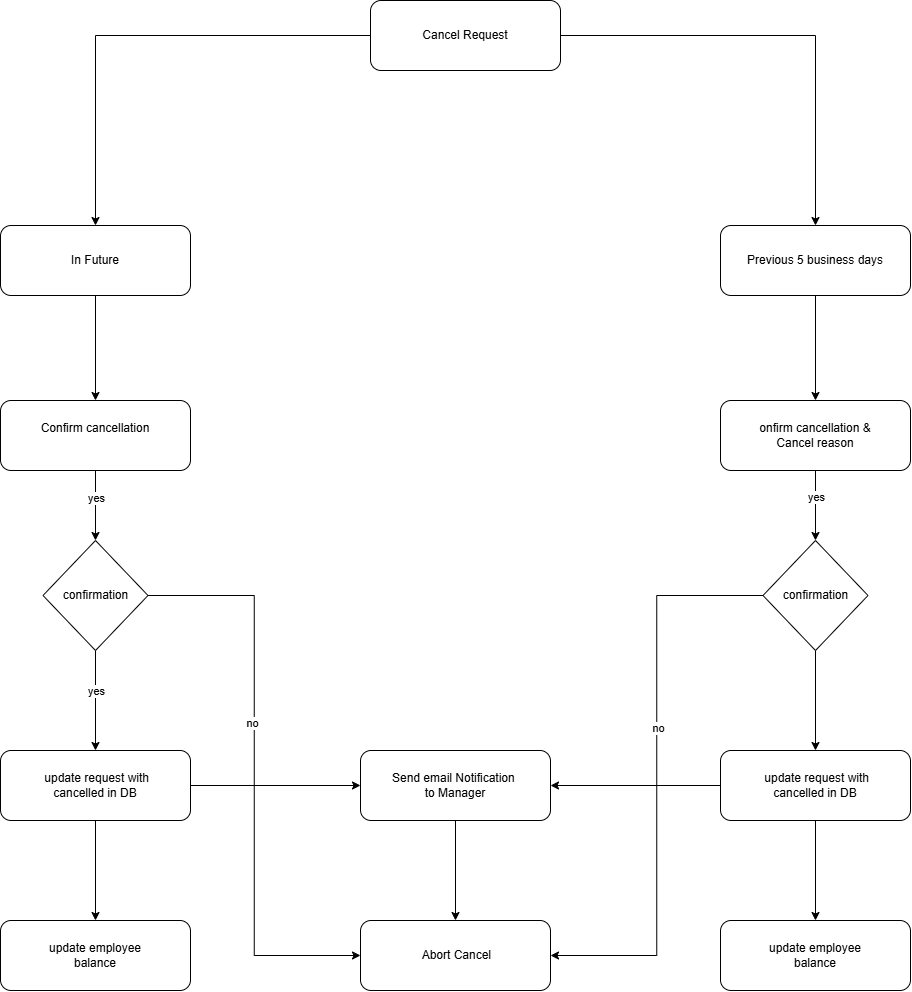

The diagram above was exported from draw.io. Its source (the exported page's mxGraphModel, read from the mxfile embedded in the PNG):
<mxGraphModel dx="1723" dy="993" grid="1" gridSize="10" guides="1" tooltips="1" connect="1" arrows="1" fold="1" page="1" pageScale="1" pageWidth="850" pageHeight="1100" math="0" shadow="0">
  <root>
    <mxCell id="0" />
    <mxCell id="1" parent="0" />
    <mxCell id="2" style="edgeStyle=orthogonalEdgeStyle;rounded=0;orthogonalLoop=1;jettySize=auto;html=1;" edge="1" source="4" target="6" parent="1">
      <mxGeometry relative="1" as="geometry" />
    </mxCell>
    <mxCell id="3" style="edgeStyle=orthogonalEdgeStyle;rounded=0;orthogonalLoop=1;jettySize=auto;html=1;entryX=0.5;entryY=0;entryDx=0;entryDy=0;" edge="1" source="4" target="8" parent="1">
      <mxGeometry relative="1" as="geometry" />
    </mxCell>
    <mxCell id="4" value="&lt;div&gt; Cancel Request&lt;/div&gt;" style="rounded=1;whiteSpace=wrap;html=1;" vertex="1" parent="1">
      <mxGeometry x="4090" y="1480" width="190" height="70" as="geometry" />
    </mxCell>
    <mxCell id="5" style="edgeStyle=orthogonalEdgeStyle;rounded=0;orthogonalLoop=1;jettySize=auto;html=1;" edge="1" source="6" target="11" parent="1">
      <mxGeometry relative="1" as="geometry" />
    </mxCell>
    <mxCell id="6" value="&lt;div&gt;  In Future&lt;br/&gt;&lt;/div&gt;" style="rounded=1;whiteSpace=wrap;html=1;" vertex="1" parent="1">
      <mxGeometry x="3720" y="1705" width="190" height="70" as="geometry" />
    </mxCell>
    <mxCell id="7" style="edgeStyle=orthogonalEdgeStyle;rounded=0;orthogonalLoop=1;jettySize=auto;html=1;" edge="1" source="8" target="14" parent="1">
      <mxGeometry relative="1" as="geometry" />
    </mxCell>
    <mxCell id="8" value="&lt;div&gt;  Previous 5 business days&lt;br/&gt;&lt;/div&gt;" style="rounded=1;whiteSpace=wrap;html=1;" vertex="1" parent="1">
      <mxGeometry x="4440" y="1705" width="190" height="70" as="geometry" />
    </mxCell>
    <mxCell id="9" style="edgeStyle=orthogonalEdgeStyle;rounded=0;orthogonalLoop=1;jettySize=auto;html=1;entryX=0.5;entryY=0;entryDx=0;entryDy=0;" edge="1" source="11" target="19" parent="1">
      <mxGeometry relative="1" as="geometry" />
    </mxCell>
    <mxCell id="10" value="yes" style="edgeLabel;html=1;align=center;verticalAlign=middle;resizable=0;points=[];" vertex="1" connectable="0" parent="9">
      <mxGeometry x="-0.1929" y="-4" relative="1" as="geometry">
        <mxPoint x="4" y="-1" as="offset" />
      </mxGeometry>
    </mxCell>
    <mxCell id="11" value="&lt;div&gt;   Confirm cancellation&lt;br/&gt;&lt;br&gt;&lt;/div&gt;" style="rounded=1;whiteSpace=wrap;html=1;" vertex="1" parent="1">
      <mxGeometry x="3720" y="1880" width="190" height="70" as="geometry" />
    </mxCell>
    <mxCell id="12" style="edgeStyle=orthogonalEdgeStyle;rounded=0;orthogonalLoop=1;jettySize=auto;html=1;entryX=0.5;entryY=0;entryDx=0;entryDy=0;" edge="1" source="14" target="27" parent="1">
      <mxGeometry relative="1" as="geometry" />
    </mxCell>
    <mxCell id="13" value="yes" style="edgeLabel;html=1;align=center;verticalAlign=middle;resizable=0;points=[];" vertex="1" connectable="0" parent="12">
      <mxGeometry x="-0.2286" y="6" relative="1" as="geometry">
        <mxPoint x="-6" y="-1" as="offset" />
      </mxGeometry>
    </mxCell>
    <mxCell id="14" value="&lt;div&gt;  onfirm cancellation &amp;amp; &lt;br/&gt;Cancel reason&lt;br&gt;&lt;/div&gt;" style="rounded=1;whiteSpace=wrap;html=1;" vertex="1" parent="1">
      <mxGeometry x="4440" y="1880" width="190" height="70" as="geometry" />
    </mxCell>
    <mxCell id="15" style="edgeStyle=orthogonalEdgeStyle;rounded=0;orthogonalLoop=1;jettySize=auto;html=1;" edge="1" source="19" target="22" parent="1">
      <mxGeometry relative="1" as="geometry" />
    </mxCell>
    <mxCell id="16" value="yes" style="edgeLabel;html=1;align=center;verticalAlign=middle;resizable=0;points=[];" vertex="1" connectable="0" parent="15">
      <mxGeometry x="-0.0253" y="-1" relative="1" as="geometry">
        <mxPoint x="1" y="-8" as="offset" />
      </mxGeometry>
    </mxCell>
    <mxCell id="17" style="edgeStyle=orthogonalEdgeStyle;rounded=0;orthogonalLoop=1;jettySize=auto;html=1;entryX=0;entryY=0.5;entryDx=0;entryDy=0;" edge="1" source="19" target="34" parent="1">
      <mxGeometry relative="1" as="geometry" />
    </mxCell>
    <mxCell id="18" value="no" style="edgeLabel;html=1;align=center;verticalAlign=middle;resizable=0;points=[];" vertex="1" connectable="0" parent="17">
      <mxGeometry x="-0.182" y="-2" relative="1" as="geometry">
        <mxPoint as="offset" />
      </mxGeometry>
    </mxCell>
    <mxCell id="19" value="confirmation" style="rhombus;whiteSpace=wrap;html=1;" vertex="1" parent="1">
      <mxGeometry x="3762.5" y="2020" width="105" height="110" as="geometry" />
    </mxCell>
    <mxCell id="20" style="edgeStyle=orthogonalEdgeStyle;rounded=0;orthogonalLoop=1;jettySize=auto;html=1;entryX=0.5;entryY=0;entryDx=0;entryDy=0;" edge="1" source="22" target="23" parent="1">
      <mxGeometry relative="1" as="geometry" />
    </mxCell>
    <mxCell id="21" style="edgeStyle=orthogonalEdgeStyle;rounded=0;orthogonalLoop=1;jettySize=auto;html=1;entryX=0;entryY=0.5;entryDx=0;entryDy=0;" edge="1" source="22" target="33" parent="1">
      <mxGeometry relative="1" as="geometry" />
    </mxCell>
    <mxCell id="22" value="&lt;div&gt;&amp;nbsp;update request with&lt;br/&gt; cancelled in DB&lt;/div&gt;" style="rounded=1;whiteSpace=wrap;html=1;" vertex="1" parent="1">
      <mxGeometry x="3720" y="2230" width="190" height="70" as="geometry" />
    </mxCell>
    <mxCell id="23" value="update employee &lt;br/&gt;balance" style="rounded=1;whiteSpace=wrap;html=1;" vertex="1" parent="1">
      <mxGeometry x="3720" y="2400" width="190" height="70" as="geometry" />
    </mxCell>
    <mxCell id="24" style="edgeStyle=orthogonalEdgeStyle;rounded=0;orthogonalLoop=1;jettySize=auto;html=1;" edge="1" source="27" target="30" parent="1">
      <mxGeometry relative="1" as="geometry" />
    </mxCell>
    <mxCell id="25" style="edgeStyle=orthogonalEdgeStyle;rounded=0;orthogonalLoop=1;jettySize=auto;html=1;entryX=1;entryY=0.5;entryDx=0;entryDy=0;" edge="1" source="27" target="34" parent="1">
      <mxGeometry relative="1" as="geometry" />
    </mxCell>
    <mxCell id="26" value="no" style="edgeLabel;html=1;align=center;verticalAlign=middle;resizable=0;points=[];" vertex="1" connectable="0" parent="25">
      <mxGeometry x="-0.1673" y="1" relative="1" as="geometry">
        <mxPoint as="offset" />
      </mxGeometry>
    </mxCell>
    <mxCell id="27" value="confirmation" style="rhombus;whiteSpace=wrap;html=1;" vertex="1" parent="1">
      <mxGeometry x="4482.5" y="2020" width="105" height="110" as="geometry" />
    </mxCell>
    <mxCell id="28" style="edgeStyle=orthogonalEdgeStyle;rounded=0;orthogonalLoop=1;jettySize=auto;html=1;" edge="1" source="30" target="31" parent="1">
      <mxGeometry relative="1" as="geometry" />
    </mxCell>
    <mxCell id="29" style="edgeStyle=orthogonalEdgeStyle;rounded=0;orthogonalLoop=1;jettySize=auto;html=1;entryX=1;entryY=0.5;entryDx=0;entryDy=0;" edge="1" source="30" target="33" parent="1">
      <mxGeometry relative="1" as="geometry" />
    </mxCell>
    <mxCell id="30" value="&lt;div&gt;&amp;nbsp;update request with&lt;br/&gt; cancelled in DB&lt;/div&gt;" style="rounded=1;whiteSpace=wrap;html=1;" vertex="1" parent="1">
      <mxGeometry x="4440" y="2230" width="190" height="70" as="geometry" />
    </mxCell>
    <mxCell id="31" value="update employee &lt;br/&gt;balance" style="rounded=1;whiteSpace=wrap;html=1;" vertex="1" parent="1">
      <mxGeometry x="4440" y="2400" width="190" height="70" as="geometry" />
    </mxCell>
    <mxCell id="32" style="edgeStyle=orthogonalEdgeStyle;rounded=0;orthogonalLoop=1;jettySize=auto;html=1;entryX=0.5;entryY=0;entryDx=0;entryDy=0;" edge="1" source="33" target="34" parent="1">
      <mxGeometry relative="1" as="geometry" />
    </mxCell>
    <mxCell id="33" value="Send email Notification&amp;nbsp;&lt;div&gt;to Manager&lt;/div&gt;" style="rounded=1;whiteSpace=wrap;html=1;" vertex="1" parent="1">
      <mxGeometry x="4080" y="2230" width="190" height="70" as="geometry" />
    </mxCell>
    <mxCell id="34" value="&amp;nbsp;Abort Cancel" style="rounded=1;whiteSpace=wrap;html=1;" vertex="1" parent="1">
      <mxGeometry x="4080" y="2400" width="190" height="70" as="geometry" />
    </mxCell>
  </root>
</mxGraphModel>